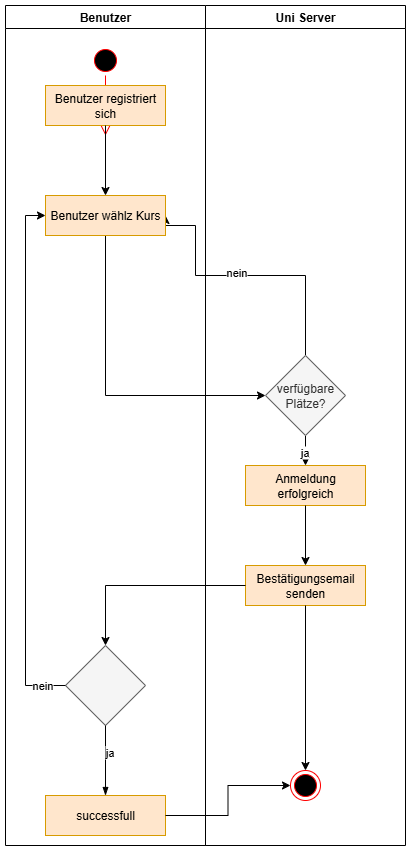

The diagram above was exported from draw.io. Its source (the exported page's mxGraphModel, read from the mxfile embedded in the PNG):
<mxGraphModel dx="1034" dy="570" grid="1" gridSize="10" guides="1" tooltips="1" connect="1" arrows="1" fold="1" page="1" pageScale="1" pageWidth="1169" pageHeight="827" math="0" shadow="0">
  <root>
    <mxCell id="0" />
    <mxCell id="1" parent="0" />
    <mxCell id="ECueYhfRaxve5vuETvN3-3" value="" style="ellipse;html=1;shape=startState;fillColor=#000000;strokeColor=#ff0000;" vertex="1" parent="1">
      <mxGeometry x="125" y="70" width="30" height="30" as="geometry" />
    </mxCell>
    <mxCell id="ECueYhfRaxve5vuETvN3-4" value="" style="edgeStyle=orthogonalEdgeStyle;html=1;verticalAlign=bottom;endArrow=open;endSize=8;strokeColor=#ff0000;rounded=0;fontSize=12;curved=1;" edge="1" parent="1" source="ECueYhfRaxve5vuETvN3-3">
      <mxGeometry relative="1" as="geometry">
        <mxPoint x="140" y="160" as="targetPoint" />
      </mxGeometry>
    </mxCell>
    <mxCell id="ECueYhfRaxve5vuETvN3-5" style="edgeStyle=orthogonalEdgeStyle;rounded=0;orthogonalLoop=1;jettySize=auto;html=1;entryX=0;entryY=0.5;entryDx=0;entryDy=0;" edge="1" parent="1" source="ECueYhfRaxve5vuETvN3-6" target="ECueYhfRaxve5vuETvN3-9">
      <mxGeometry relative="1" as="geometry">
        <Array as="points">
          <mxPoint x="140" y="420" />
        </Array>
      </mxGeometry>
    </mxCell>
    <mxCell id="ECueYhfRaxve5vuETvN3-7" style="edgeStyle=orthogonalEdgeStyle;rounded=0;orthogonalLoop=1;jettySize=auto;html=1;entryX=0.5;entryY=0;entryDx=0;entryDy=0;" edge="1" parent="1" source="ECueYhfRaxve5vuETvN3-9" target="ECueYhfRaxve5vuETvN3-11">
      <mxGeometry relative="1" as="geometry" />
    </mxCell>
    <mxCell id="ECueYhfRaxve5vuETvN3-31" value="ja" style="edgeLabel;html=1;align=center;verticalAlign=middle;resizable=0;points=[];" vertex="1" connectable="0" parent="ECueYhfRaxve5vuETvN3-7">
      <mxGeometry x="-0.38" y="-2" relative="1" as="geometry">
        <mxPoint as="offset" />
      </mxGeometry>
    </mxCell>
    <mxCell id="ECueYhfRaxve5vuETvN3-8" style="edgeStyle=orthogonalEdgeStyle;rounded=0;orthogonalLoop=1;jettySize=auto;html=1;entryX=1;entryY=0.5;entryDx=0;entryDy=0;" edge="1" parent="1" source="ECueYhfRaxve5vuETvN3-9" target="ECueYhfRaxve5vuETvN3-6">
      <mxGeometry relative="1" as="geometry">
        <Array as="points">
          <mxPoint x="340" y="300" />
          <mxPoint x="230" y="300" />
          <mxPoint x="230" y="250" />
        </Array>
      </mxGeometry>
    </mxCell>
    <mxCell id="ECueYhfRaxve5vuETvN3-30" value="nein" style="edgeLabel;html=1;align=center;verticalAlign=middle;resizable=0;points=[];" vertex="1" connectable="0" parent="ECueYhfRaxve5vuETvN3-8">
      <mxGeometry x="0.0691" y="-4" relative="1" as="geometry">
        <mxPoint as="offset" />
      </mxGeometry>
    </mxCell>
    <mxCell id="ECueYhfRaxve5vuETvN3-9" value="verfügbare Plätze?" style="rhombus;whiteSpace=wrap;html=1;fillColor=#f5f5f5;fontColor=#333333;strokeColor=#666666;" vertex="1" parent="1">
      <mxGeometry x="300" y="380" width="80" height="80" as="geometry" />
    </mxCell>
    <mxCell id="ECueYhfRaxve5vuETvN3-10" value="Benutzer" style="swimlane;whiteSpace=wrap;html=1;strokeWidth=1;" vertex="1" parent="1">
      <mxGeometry x="40" y="30" width="200" height="840" as="geometry" />
    </mxCell>
    <mxCell id="ECueYhfRaxve5vuETvN3-11" value="Anmeldung erfolgreich" style="rounded=0;whiteSpace=wrap;html=1;fillColor=#ffe6cc;strokeColor=#d79b00;" vertex="1" parent="ECueYhfRaxve5vuETvN3-10">
      <mxGeometry x="240" y="460" width="120" height="40" as="geometry" />
    </mxCell>
    <mxCell id="ECueYhfRaxve5vuETvN3-12" value="" style="rhombus;whiteSpace=wrap;html=1;fillColor=#f5f5f5;fontColor=#333333;strokeColor=#666666;" vertex="1" parent="ECueYhfRaxve5vuETvN3-10">
      <mxGeometry x="60" y="640" width="80" height="80" as="geometry" />
    </mxCell>
    <mxCell id="ECueYhfRaxve5vuETvN3-16" value="successfull" style="rounded=0;whiteSpace=wrap;html=1;fillColor=#ffe6cc;strokeColor=#d79b00;" vertex="1" parent="ECueYhfRaxve5vuETvN3-10">
      <mxGeometry x="40" y="790" width="120" height="40" as="geometry" />
    </mxCell>
    <mxCell id="ECueYhfRaxve5vuETvN3-17" style="edgeStyle=orthogonalEdgeStyle;rounded=0;orthogonalLoop=1;jettySize=auto;html=1;entryX=0;entryY=0.5;entryDx=0;entryDy=0;" edge="1" parent="ECueYhfRaxve5vuETvN3-10" source="ECueYhfRaxve5vuETvN3-16" target="ECueYhfRaxve5vuETvN3-18">
      <mxGeometry relative="1" as="geometry" />
    </mxCell>
    <mxCell id="ECueYhfRaxve5vuETvN3-18" value="" style="ellipse;html=1;shape=endState;fillColor=#000000;strokeColor=#ff0000;" vertex="1" parent="ECueYhfRaxve5vuETvN3-10">
      <mxGeometry x="285" y="765" width="30" height="30" as="geometry" />
    </mxCell>
    <mxCell id="ECueYhfRaxve5vuETvN3-2" value="Benutzer registriert sich" style="rounded=0;whiteSpace=wrap;html=1;fillColor=#ffe6cc;strokeColor=#d79b00;" vertex="1" parent="ECueYhfRaxve5vuETvN3-10">
      <mxGeometry x="40" y="80" width="120" height="40" as="geometry" />
    </mxCell>
    <mxCell id="ECueYhfRaxve5vuETvN3-6" value="Benutzer wählz Kurs" style="rounded=0;whiteSpace=wrap;html=1;fillColor=#ffe6cc;strokeColor=#d79b00;" vertex="1" parent="ECueYhfRaxve5vuETvN3-10">
      <mxGeometry x="40" y="190" width="120" height="40" as="geometry" />
    </mxCell>
    <mxCell id="ECueYhfRaxve5vuETvN3-1" style="edgeStyle=orthogonalEdgeStyle;rounded=0;orthogonalLoop=1;jettySize=auto;html=1;entryX=0.5;entryY=0;entryDx=0;entryDy=0;" edge="1" parent="ECueYhfRaxve5vuETvN3-10" source="ECueYhfRaxve5vuETvN3-2" target="ECueYhfRaxve5vuETvN3-6">
      <mxGeometry relative="1" as="geometry" />
    </mxCell>
    <mxCell id="ECueYhfRaxve5vuETvN3-26" style="edgeStyle=orthogonalEdgeStyle;rounded=0;orthogonalLoop=1;jettySize=auto;html=1;entryX=0;entryY=0.5;entryDx=0;entryDy=0;exitX=0;exitY=0.5;exitDx=0;exitDy=0;" edge="1" parent="ECueYhfRaxve5vuETvN3-10" source="ECueYhfRaxve5vuETvN3-12" target="ECueYhfRaxve5vuETvN3-6">
      <mxGeometry relative="1" as="geometry">
        <mxPoint x="30" y="710" as="sourcePoint" />
        <mxPoint x="160" y="230" as="targetPoint" />
        <Array as="points">
          <mxPoint x="20" y="680" />
          <mxPoint x="20" y="210" />
        </Array>
      </mxGeometry>
    </mxCell>
    <mxCell id="ECueYhfRaxve5vuETvN3-33" value="nein" style="edgeLabel;html=1;align=center;verticalAlign=middle;resizable=0;points=[];" vertex="1" connectable="0" parent="ECueYhfRaxve5vuETvN3-26">
      <mxGeometry x="-0.91" y="-1" relative="1" as="geometry">
        <mxPoint as="offset" />
      </mxGeometry>
    </mxCell>
    <mxCell id="ECueYhfRaxve5vuETvN3-37" value="" style="endArrow=none;html=1;rounded=0;endFill=0;startArrow=blockThin;startFill=1;" edge="1" parent="ECueYhfRaxve5vuETvN3-10">
      <mxGeometry width="50" height="50" relative="1" as="geometry">
        <mxPoint x="100" y="790" as="sourcePoint" />
        <mxPoint x="100" y="720" as="targetPoint" />
      </mxGeometry>
    </mxCell>
    <mxCell id="ECueYhfRaxve5vuETvN3-38" value="ja" style="edgeLabel;html=1;align=center;verticalAlign=middle;resizable=0;points=[];" vertex="1" connectable="0" parent="ECueYhfRaxve5vuETvN3-37">
      <mxGeometry x="0.2457" y="-3" relative="1" as="geometry">
        <mxPoint as="offset" />
      </mxGeometry>
    </mxCell>
    <mxCell id="ECueYhfRaxve5vuETvN3-21" value="Uni Server" style="swimlane;whiteSpace=wrap;html=1;strokeWidth=1;" vertex="1" parent="1">
      <mxGeometry x="240" y="30" width="200" height="840" as="geometry" />
    </mxCell>
    <mxCell id="ECueYhfRaxve5vuETvN3-22" style="edgeStyle=orthogonalEdgeStyle;rounded=0;orthogonalLoop=1;jettySize=auto;html=1;entryX=0.5;entryY=0;entryDx=0;entryDy=0;" edge="1" parent="ECueYhfRaxve5vuETvN3-21">
      <mxGeometry relative="1" as="geometry">
        <mxPoint x="100" y="780" as="sourcePoint" />
      </mxGeometry>
    </mxCell>
    <mxCell id="ECueYhfRaxve5vuETvN3-23" value="Bestätigungsemail senden" style="rounded=0;whiteSpace=wrap;html=1;fillColor=#ffe6cc;strokeColor=#d79b00;" vertex="1" parent="ECueYhfRaxve5vuETvN3-21">
      <mxGeometry x="40" y="560" width="120" height="40" as="geometry" />
    </mxCell>
    <mxCell id="ECueYhfRaxve5vuETvN3-24" style="edgeStyle=orthogonalEdgeStyle;rounded=0;orthogonalLoop=1;jettySize=auto;html=1;entryX=0.5;entryY=0;entryDx=0;entryDy=0;" edge="1" parent="1" source="ECueYhfRaxve5vuETvN3-11" target="ECueYhfRaxve5vuETvN3-23">
      <mxGeometry relative="1" as="geometry" />
    </mxCell>
    <mxCell id="ECueYhfRaxve5vuETvN3-25" style="edgeStyle=orthogonalEdgeStyle;rounded=0;orthogonalLoop=1;jettySize=auto;html=1;entryX=0.5;entryY=0;entryDx=0;entryDy=0;" edge="1" parent="1" source="ECueYhfRaxve5vuETvN3-23" target="ECueYhfRaxve5vuETvN3-12">
      <mxGeometry relative="1" as="geometry" />
    </mxCell>
    <mxCell id="ECueYhfRaxve5vuETvN3-27" style="edgeStyle=orthogonalEdgeStyle;rounded=0;orthogonalLoop=1;jettySize=auto;html=1;entryX=0.5;entryY=0;entryDx=0;entryDy=0;" edge="1" parent="1" source="ECueYhfRaxve5vuETvN3-23" target="ECueYhfRaxve5vuETvN3-18">
      <mxGeometry relative="1" as="geometry" />
    </mxCell>
  </root>
</mxGraphModel>